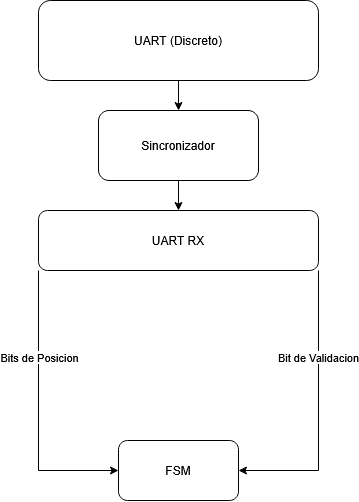

The diagram above was exported from draw.io. Its source (the exported page's mxGraphModel, read from the mxfile embedded in the PNG):
<mxGraphModel dx="1414" dy="751" grid="1" gridSize="10" guides="1" tooltips="1" connect="1" arrows="1" fold="1" page="1" pageScale="1" pageWidth="850" pageHeight="1100" math="0" shadow="0">
  <root>
    <mxCell id="0" />
    <mxCell id="1" parent="0" />
    <mxCell id="ejryd34_wG1w3vQtzte1-12" edge="1" parent="1" source="ejryd34_wG1w3vQtzte1-2" style="edgeStyle=orthogonalEdgeStyle;rounded=0;orthogonalLoop=1;jettySize=auto;html=1;" target="ejryd34_wG1w3vQtzte1-3" value="">
      <mxGeometry relative="1" as="geometry" />
    </mxCell>
    <mxCell id="ejryd34_wG1w3vQtzte1-2" parent="1" style="rounded=1;whiteSpace=wrap;html=1;" value="UART (Discreto)" vertex="1">
      <mxGeometry height="80" width="280" x="285" y="50" as="geometry" />
    </mxCell>
    <mxCell id="ejryd34_wG1w3vQtzte1-11" edge="1" parent="1" source="ejryd34_wG1w3vQtzte1-3" style="edgeStyle=orthogonalEdgeStyle;rounded=0;orthogonalLoop=1;jettySize=auto;html=1;" target="ejryd34_wG1w3vQtzte1-4" value="">
      <mxGeometry relative="1" as="geometry" />
    </mxCell>
    <mxCell id="ejryd34_wG1w3vQtzte1-3" parent="1" style="rounded=1;whiteSpace=wrap;html=1;" value="Sincronizador" vertex="1">
      <mxGeometry height="70" width="160" x="345" y="160" as="geometry" />
    </mxCell>
    <mxCell id="ejryd34_wG1w3vQtzte1-7" edge="1" parent="1" source="ejryd34_wG1w3vQtzte1-4" style="edgeStyle=orthogonalEdgeStyle;rounded=0;orthogonalLoop=1;jettySize=auto;html=1;exitX=0;exitY=1;exitDx=0;exitDy=0;entryX=0;entryY=0.5;entryDx=0;entryDy=0;" target="ejryd34_wG1w3vQtzte1-6">
      <mxGeometry relative="1" as="geometry" />
    </mxCell>
    <mxCell id="ejryd34_wG1w3vQtzte1-9" connectable="0" parent="ejryd34_wG1w3vQtzte1-7" style="edgeLabel;html=1;align=center;verticalAlign=middle;resizable=0;points=[];" value="Bits de Posicion" vertex="1">
      <mxGeometry relative="1" x="-0.3857" as="geometry">
        <mxPoint as="offset" />
      </mxGeometry>
    </mxCell>
    <mxCell id="ejryd34_wG1w3vQtzte1-8" edge="1" parent="1" source="ejryd34_wG1w3vQtzte1-4" style="edgeStyle=orthogonalEdgeStyle;rounded=0;orthogonalLoop=1;jettySize=auto;html=1;exitX=1;exitY=1;exitDx=0;exitDy=0;entryX=1;entryY=0.5;entryDx=0;entryDy=0;" target="ejryd34_wG1w3vQtzte1-6">
      <mxGeometry relative="1" as="geometry">
        <Array as="points">
          <mxPoint x="565" y="520" />
        </Array>
      </mxGeometry>
    </mxCell>
    <mxCell id="ejryd34_wG1w3vQtzte1-10" connectable="0" parent="ejryd34_wG1w3vQtzte1-8" style="edgeLabel;html=1;align=center;verticalAlign=middle;resizable=0;points=[];" value="Bit de Validacion" vertex="1">
      <mxGeometry relative="1" x="-0.3857" y="-1" as="geometry">
        <mxPoint as="offset" />
      </mxGeometry>
    </mxCell>
    <mxCell id="ejryd34_wG1w3vQtzte1-4" parent="1" style="rounded=1;whiteSpace=wrap;html=1;" value="UART RX" vertex="1">
      <mxGeometry height="60" width="280" x="285" y="260" as="geometry" />
    </mxCell>
    <mxCell id="ejryd34_wG1w3vQtzte1-6" parent="1" style="rounded=1;whiteSpace=wrap;html=1;" value="FSM" vertex="1">
      <mxGeometry height="60" width="120" x="365" y="490" as="geometry" />
    </mxCell>
  </root>
</mxGraphModel>